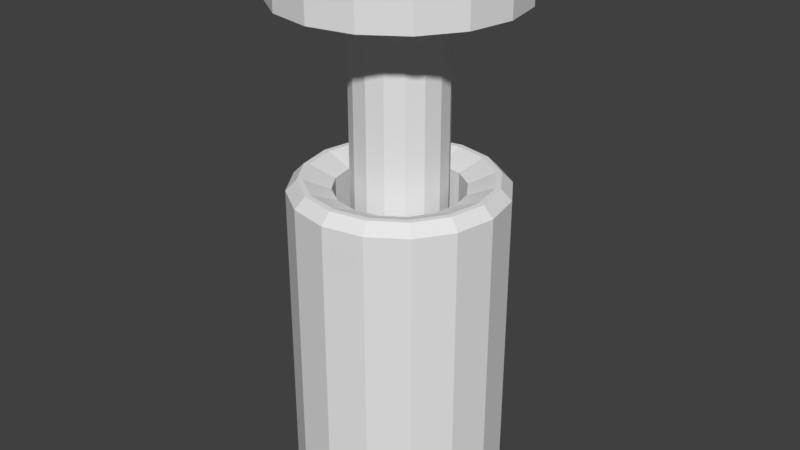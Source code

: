 # Source: piston.blend  (saved by Blender 2.78.0; exported with 4.5.12 LTS)
import bpy
from mathutils import Matrix  # noqa: F401  (used for matrix-valued properties, if any)

bpy.ops.wm.read_factory_settings(use_empty=True)
scene = bpy.context.scene
scene.name = 'Scene'

# ---- collections
col_collection_1 = bpy.data.collections.new('Collection 1'); scene.collection.children.link(col_collection_1)

# ---- world
world_world = bpy.data.worlds.new('World'); scene.world = world_world
world_world.color = (0.05088, 0.05088, 0.05088)
world_world.use_sun_shadow = False
world_world.sun_shadow_jitter_overblur = 0.0
world_world.cycles.sampling_method = 'MANUAL'

# ---- meshes
me_cylinder_001 = bpy.data.meshes.new('Cylinder.001')
me_cylinder_001.from_pydata([(-1.248e-08, 1.1, 0.2141), (-1.248e-08, 1.1, -0.2259), (0.421, 1.016, 0.2141), (0.421, 1.016, -0.2259), (0.7778, 0.7778, 0.2141), (0.7778, 0.7778, -0.2259), (1.016, 0.421, 0.2141), (1.016, 0.421, -0.2259), (1.1, -4.585e-08, 0.2141), (1.1, -4.585e-08, -0.2259), (1.016, -0.421, 0.2141), (1.016, -0.421, -0.2259), (0.7778, -0.7778, 0.2141), (0.7778, -0.7778, -0.2259), (0.421, -1.016, 0.2141), (0.421, -1.016, -0.2259), (1.536e-07, -1.1, 0.2141), (1.536e-07, -1.1, -0.2259), (-0.421, -1.016, 0.2141), (-0.421, -1.016, -0.2259), (-0.7778, -0.7778, 0.2141), (-0.7778, -0.7778, -0.2259), (-1.016, -0.421, 0.2141), (-1.016, -0.421, -0.2259), (-1.1, 1.535e-08, 0.2141), (-1.1, 1.535e-08, -0.2259), (-1.016, 0.421, 0.2141), (-1.016, 0.421, -0.2259), (-0.7778, 0.7778, 0.2141), (-0.7778, 0.7778, -0.2259), (-0.421, 1.016, 0.2141), (-0.421, 1.016, -0.2259), (0.1684, 0.4065, -0.2259), (3.077e-08, 0.44, -0.2259), (0.3111, 0.3111, -0.2259), (0.4065, 0.1684, -0.2259), (0.44, -1.387e-08, -0.2259), (0.4065, -0.1684, -0.2259), (0.3111, -0.3111, -0.2259), (0.1684, -0.4065, -0.2259), (9.721e-08, -0.44, -0.2259), (-0.1684, -0.4065, -0.2259), (-0.3111, -0.3111, -0.2259), (-0.4065, -0.1684, -0.2259), (-0.44, 1.061e-08, -0.2259), (-0.4065, 0.1684, -0.2259), (-0.3111, 0.3111, -0.2259), (-0.1684, 0.4065, -0.2259), (0.1684, 0.4065, -3.096), (8.489e-08, 0.44, -3.096), (0.3111, 0.3111, -3.096), (0.4065, 0.1684, -3.096), (0.44, -1.387e-08, -3.096), (0.4065, -0.1684, -3.096), (0.3111, -0.3111, -3.096), (0.1684, -0.4065, -3.096), (1.513e-07, -0.44, -3.096), (-0.1684, -0.4065, -3.096), (-0.3111, -0.3111, -3.096), (-0.4065, -0.1684, -3.096), (-0.44, 1.061e-08, -3.096), (-0.4065, 0.1684, -3.096), (-0.3111, 0.3111, -3.096), (-0.1684, 0.4065, -3.096), (-5.271e-09, 0.99, 0.3141), (0.3789, 0.9146, 0.3141), (0.7, 0.7, 0.3141), (0.9146, 0.3789, 0.3141), (0.99, -4.052e-08, 0.3141), (0.9146, -0.3789, 0.3141), (0.7, -0.7, 0.3141), (0.3789, -0.9146, 0.3141), (1.442e-07, -0.99, 0.3141), (-0.3789, -0.9146, 0.3141), (-0.7, -0.7, 0.3141), (-0.9146, -0.3789, 0.3141), (-0.99, 1.456e-08, 0.3141), (-0.9146, 0.3789, 0.3141), (-0.7, 0.7, 0.3141), (-0.3789, 0.9146, 0.3141)], [], [(0, 2, 3, 1), (2, 4, 5, 3), (4, 6, 7, 5), (6, 8, 9, 7), (8, 10, 11, 9), (10, 12, 13, 11), (12, 14, 15, 13), (14, 16, 17, 15), (16, 18, 19, 17), (18, 20, 21, 19), (20, 22, 23, 21), (22, 24, 25, 23), (24, 26, 27, 25), (26, 28, 29, 27), (11, 37, 36, 9), (28, 30, 31, 29), (30, 0, 1, 31), (4, 66, 67, 6), (43, 59, 58, 42), (21, 42, 41, 19), (31, 47, 46, 29), (7, 35, 34, 5), (17, 40, 39, 15), (3, 32, 33, 1), (27, 45, 44, 25), (13, 38, 37, 11), (23, 43, 42, 21), (1, 33, 47, 31), (9, 36, 35, 7), (19, 41, 40, 17), (29, 46, 45, 27), (5, 34, 32, 3), (15, 39, 38, 13), (25, 44, 43, 23), (48, 50, 51, 52, 53, 54, 55, 56, 57, 58, 59, 60, 61, 62, 63, 49), (36, 52, 51, 35), (44, 60, 59, 43), (37, 53, 52, 36), (45, 61, 60, 44), (38, 54, 53, 37), (46, 62, 61, 45), (39, 55, 54, 38), (47, 63, 62, 46), (40, 56, 55, 39), (32, 48, 49, 33), (33, 49, 63, 47), (41, 57, 56, 40), (34, 50, 48, 32), (42, 58, 57, 41), (35, 51, 50, 34), (64, 79, 78, 77, 76, 75, 74, 73, 72, 71, 70, 69, 68, 67, 66, 65), (14, 71, 72, 16), (0, 64, 65, 2), (24, 76, 77, 26), (10, 69, 70, 12), (20, 74, 75, 22), (30, 79, 64, 0), (6, 67, 68, 8), (16, 72, 73, 18), (26, 77, 78, 28), (2, 65, 66, 4), (12, 70, 71, 14), (22, 75, 76, 24), (8, 68, 69, 10), (18, 73, 74, 20), (28, 78, 79, 30)])
me_cylinder_001.use_remesh_preserve_volume = False
me_cylinder_001.use_remesh_preserve_attributes = False
me_cylinder_001.use_mirror_vertex_groups = False
me_cylinder_001.update()
me_cylinder = bpy.data.meshes.new('Cylinder')
me_cylinder.from_pydata([(0.0, 1.0, -1.0), (0.0, 1.0, 2.0), (0.3827, 0.9239, -1.0), (0.3827, 0.9239, 2.0), (0.7071, 0.7071, -1.0), (0.7071, 0.7071, 2.0), (0.9239, 0.3827, -1.0), (0.9239, 0.3827, 2.0), (1.0, -4.371e-08, -1.0), (1.0, -4.371e-08, 2.0), (0.9239, -0.3827, -1.0), (0.9239, -0.3827, 2.0), (0.7071, -0.7071, -1.0), (0.7071, -0.7071, 2.0), (0.3827, -0.9239, -1.0), (0.3827, -0.9239, 2.0), (1.51e-07, -1.0, -1.0), (1.51e-07, -1.0, 2.0), (-0.3827, -0.9239, -1.0), (-0.3827, -0.9239, 2.0), (-0.7071, -0.7071, -1.0), (-0.7071, -0.7071, 2.0), (-0.9239, -0.3827, -1.0), (-0.9239, -0.3827, 2.0), (-1.0, 1.192e-08, -1.0), (-1.0, 1.192e-08, 2.0), (-0.9239, 0.3827, -1.0), (-0.9239, 0.3827, 2.0), (-0.7071, 0.7071, -1.0), (-0.7071, 0.7071, 2.0), (-0.3827, 0.9239, -1.0), (-0.3827, 0.9239, 2.0), (0.2296, 0.5543, 2.0), (1.49e-08, 0.6, 2.0), (0.4243, 0.4243, 2.0), (0.5543, 0.2296, 2.0), (0.6, -2.176e-08, 2.0), (0.5543, -0.2296, 2.0), (0.4243, -0.4243, 2.0), (0.2296, -0.5543, 2.0), (1.055e-07, -0.6, 2.0), (-0.2296, -0.5543, 2.0), (-0.4243, -0.4243, 2.0), (-0.5543, -0.2296, 2.0), (-0.6, 1.163e-08, 2.0), (-0.5543, 0.2296, 2.0), (-0.4243, 0.4243, 2.0), (-0.2296, 0.5543, 2.0), (0.2296, 0.5543, -0.9), (1.49e-08, 0.6, -0.9), (0.4243, 0.4243, -0.9), (0.5543, 0.2296, -0.9), (0.6, -2.176e-08, -0.9), (0.5543, -0.2296, -0.9), (0.4243, -0.4243, -0.9), (0.2296, -0.5543, -0.9), (1.055e-07, -0.6, -0.9), (-0.2296, -0.5543, -0.9), (-0.4243, -0.4243, -0.9), (-0.5543, -0.2296, -0.9), (-0.6, 1.163e-08, -0.9), (-0.5543, 0.2296, -0.9), (-0.4243, 0.4243, -0.9), (-0.2296, 0.5543, -0.9), (0.3444, 0.8315, 2.1), (4.47e-09, 0.9, 2.1), (0.6364, 0.6364, 2.1), (0.8315, 0.3444, 2.1), (0.9, -3.897e-08, 2.1), (0.8315, -0.3444, 2.1), (0.6364, -0.6364, 2.1), (0.3444, -0.8315, 2.1), (1.404e-07, -0.9, 2.1), (-0.3444, -0.8315, 2.1), (-0.6364, -0.6364, 2.1), (-0.8315, -0.3444, 2.1), (-0.9, 1.11e-08, 2.1), (-0.8315, 0.3444, 2.1), (-0.6364, 0.6364, 2.1), (-0.3444, 0.8315, 2.1), (0.3242, 0.7826, 2.1), (-2.671e-09, 0.8471, 2.1), (0.599, 0.599, 2.1), (0.7826, 0.3242, 2.1), (0.8471, -3.225e-08, 2.1), (0.7826, -0.3242, 2.1), (0.599, -0.599, 2.1), (0.3242, -0.7826, 2.1), (1.252e-07, -0.8471, 2.1), (-0.3242, -0.7826, 2.1), (-0.599, -0.599, 2.1), (-0.7826, -0.3242, 2.1), (-0.8471, 1.488e-08, 2.1), (-0.7826, 0.3242, 2.1), (-0.599, 0.599, 2.1), (-0.3242, 0.7826, 2.1)], [], [(0, 1, 3, 2), (2, 3, 5, 4), (4, 5, 7, 6), (6, 7, 9, 8), (8, 9, 11, 10), (10, 11, 13, 12), (12, 13, 15, 14), (14, 15, 17, 16), (16, 17, 19, 18), (18, 19, 21, 20), (20, 21, 23, 22), (22, 23, 25, 24), (24, 25, 27, 26), (26, 27, 29, 28), (35, 36, 84, 83), (28, 29, 31, 30), (30, 31, 1, 0), (0, 2, 4, 6, 8, 10, 12, 14, 16, 18, 20, 22, 24, 26, 28, 30), (43, 42, 58, 59), (34, 35, 83, 82), (17, 15, 71, 72), (47, 33, 81, 95), (32, 34, 82, 80), (46, 47, 95, 94), (25, 23, 75, 76), (7, 5, 66, 67), (33, 32, 80, 81), (45, 46, 94, 93), (1, 31, 79, 65), (15, 13, 70, 71), (44, 45, 93, 92), (43, 44, 92, 91), (23, 21, 74, 75), (5, 3, 64, 66), (48, 49, 63, 62, 61, 60, 59, 58, 57, 56, 55, 54, 53, 52, 51, 50), (36, 35, 51, 52), (44, 43, 59, 60), (37, 36, 52, 53), (45, 44, 60, 61), (38, 37, 53, 54), (46, 45, 61, 62), (39, 38, 54, 55), (47, 46, 62, 63), (40, 39, 55, 56), (32, 33, 49, 48), (33, 47, 63, 49), (41, 40, 56, 57), (34, 32, 48, 50), (42, 41, 57, 58), (35, 34, 50, 51), (69, 68, 84, 85), (74, 73, 89, 90), (79, 78, 94, 95), (67, 66, 82, 83), (72, 71, 87, 88), (64, 65, 81, 80), (77, 76, 92, 93), (70, 69, 85, 86), (75, 74, 90, 91), (65, 79, 95, 81), (68, 67, 83, 84), (73, 72, 88, 89), (78, 77, 93, 94), (66, 64, 80, 82), (71, 70, 86, 87), (76, 75, 91, 92), (9, 7, 67, 68), (27, 25, 76, 77), (36, 37, 85, 84), (19, 17, 72, 73), (37, 38, 86, 85), (38, 39, 87, 86), (11, 9, 68, 69), (29, 27, 77, 78), (3, 1, 65, 64), (39, 40, 88, 87), (21, 19, 73, 74), (40, 41, 89, 88), (41, 42, 90, 89), (13, 11, 69, 70), (31, 29, 78, 79), (42, 43, 91, 90)])
me_cylinder.use_remesh_preserve_volume = False
me_cylinder.use_remesh_preserve_attributes = False
me_cylinder.use_mirror_vertex_groups = False
me_cylinder.update()

# ---- objects
ob_cylinder_001 = bpy.data.objects.new('Cylinder.001', me_cylinder_001)
ob_cylinder = bpy.data.objects.new('Cylinder', me_cylinder)

# ---- transforms, parenting, visibility, modifiers, constraints
ob_cylinder_001.location = (0.0, 0.0, 4.925)
ob_cylinder_001.lineart.crease_threshold = 0.0
ob_cylinder.location = (0.0, 0.0, 1.0)
ob_cylinder.lineart.crease_threshold = 0.0

# ---- collection membership
col_collection_1.objects.link(ob_cylinder_001)
col_collection_1.objects.link(ob_cylinder)

# ---- scene / render settings (as saved in the file)
scene.frame_start = 1; scene.frame_end = 250; scene.frame_set(1)
scene.render.engine = 'BLENDER_EEVEE_NEXT'
scene.render.resolution_percentage = 50
scene.render.dither_intensity = 0.0
scene.cycles.use_denoising = False
scene.cycles.samples = 128
scene.cycles.sampling_pattern = 'TABULATED_SOBOL'
scene.cycles.light_sampling_threshold = 0.0
scene.cycles.use_adaptive_sampling = False
scene.cycles.use_light_tree = False
scene.cycles.blur_glossy = 0.0
scene.cycles.sample_clamp_indirect = 0.0
scene.view_settings.view_transform = 'Standard'
bpy.context.view_layer.update()

# ---- added for rendering (the .blend has no active camera and no usable light): camera, sun
cam_auto = bpy.data.cameras.new('AutoCamera')
cam_auto.lens = 50.0
cam_auto.sensor_width = 36.0
cam_auto.clip_end = 1000.0
ob_auto_camera = bpy.data.objects.new('AutoCamera', cam_auto)
scene.collection.objects.link(ob_auto_camera)
ob_auto_camera.location = (5.6377, -6.76524, 7.12973)
ob_auto_camera.rotation_euler = (1.09748, -7.21219e-08, 0.694738)
scene.camera = ob_auto_camera
light_auto_sun = bpy.data.lights.new('AutoSun', 'SUN')
light_auto_sun.energy = 3.0
light_auto_sun.angle = 0.0523599
ob_auto_sun = bpy.data.objects.new('AutoSun', light_auto_sun)
scene.collection.objects.link(ob_auto_sun)
ob_auto_sun.rotation_euler = (0.872665, 0.174533, 0.523599)
bpy.context.view_layer.update()
